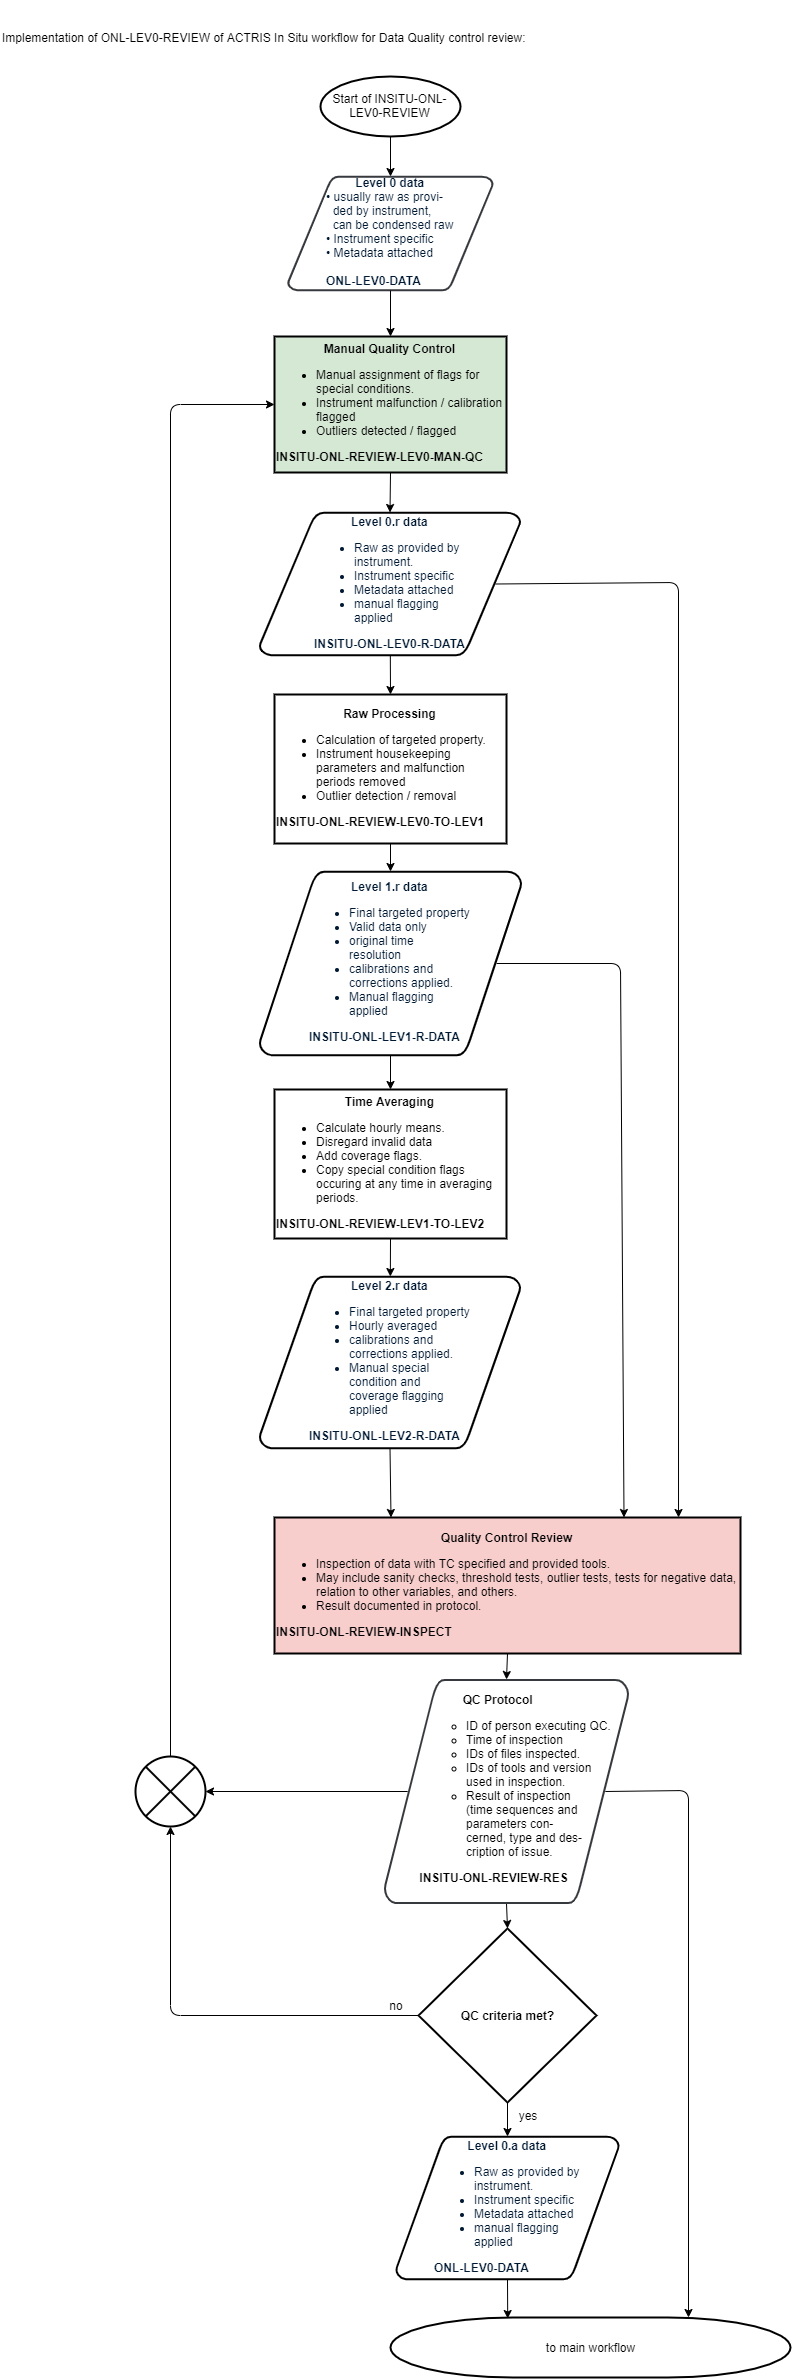

The diagram above was exported from draw.io. Its source (the exported page's mxGraphModel, read from the mxfile embedded in the PNG):
<mxGraphModel dx="1024" dy="592" grid="1" gridSize="10" guides="1" tooltips="1" connect="1" arrows="1" fold="1" page="1" pageScale="1" pageWidth="850" pageHeight="1100" math="0" shadow="0">
  <root>
    <mxCell id="ngGHzIP6geNlysYzvhct-0" />
    <mxCell id="ngGHzIP6geNlysYzvhct-1" parent="ngGHzIP6geNlysYzvhct-0" />
    <mxCell id="phr-FQ5731HG0YdBMf6r-0" value="Implementation of&amp;nbsp;ONL-LEV0-REVIEW of ACTRIS In Situ workflow for Data Quality control review:" style="text;html=1;strokeColor=none;fillColor=none;align=left;verticalAlign=middle;whiteSpace=wrap;rounded=0;" parent="ngGHzIP6geNlysYzvhct-1" vertex="1">
      <mxGeometry x="20" y="24" width="560" height="74" as="geometry" />
    </mxCell>
    <mxCell id="zhTMgvMLSTjn2z7BU1vS-0" value="Start of INSITU-ONL-LEV0-REVIEW" style="strokeWidth=2;html=1;shape=mxgraph.flowchart.start_1;whiteSpace=wrap;" parent="ngGHzIP6geNlysYzvhct-1" vertex="1">
      <mxGeometry x="340" y="100" width="140" height="60" as="geometry" />
    </mxCell>
    <mxCell id="HXsseXLR4IXh_D8Npf46-0" value="&lt;b&gt;Level 0 data&lt;/b&gt;&lt;br&gt;&lt;div align=&quot;left&quot;&gt;&lt;span&gt;&lt;span&gt;•&lt;/span&gt;&lt;/span&gt;&lt;span&gt;&amp;nbsp;usually raw as provi-&lt;br&gt;&amp;nbsp; ded by instrument,&lt;br&gt;&amp;nbsp; can be condensed raw&lt;/span&gt;&lt;/div&gt;&lt;div align=&quot;left&quot;&gt;&lt;span&gt;&lt;span&gt;•&lt;/span&gt;&lt;/span&gt;&lt;span&gt; Instrument specific&lt;/span&gt;&lt;/div&gt;&lt;div align=&quot;left&quot;&gt;&lt;span&gt;&lt;span&gt;•&lt;/span&gt;&lt;/span&gt;&lt;span&gt; Metadata attached&lt;br&gt;&lt;/span&gt;&lt;span&gt;&lt;b&gt;&lt;br&gt;ONL-LEV0-DATA&lt;/b&gt;&lt;/span&gt;&lt;span&gt;&lt;/span&gt;&lt;br&gt;&lt;/div&gt;" style="shape=mxgraph.flowchart.data;fillColor=none;strokeColor=#36393d;strokeWidth=2;gradientDirection=north;fontColor=#001933;fontStyle=0;html=1;" parent="ngGHzIP6geNlysYzvhct-1" vertex="1">
      <mxGeometry x="307.5" y="200" width="205" height="114" as="geometry" />
    </mxCell>
    <mxCell id="zaJv7uvzS7I8bJupsKWP-0" style="edgeStyle=orthogonalEdgeStyle;rounded=0;html=1;jettySize=auto;orthogonalLoop=1;entryX=0.5;entryY=0;entryPerimeter=0;exitX=0.5;exitY=1;exitDx=0;exitDy=0;exitPerimeter=0;entryDx=0;entryDy=0;" parent="ngGHzIP6geNlysYzvhct-1" source="zhTMgvMLSTjn2z7BU1vS-0" target="HXsseXLR4IXh_D8Npf46-0" edge="1">
      <mxGeometry relative="1" as="geometry">
        <mxPoint x="684.5" y="254" as="targetPoint" />
        <Array as="points" />
        <mxPoint x="684.5" y="228" as="sourcePoint" />
      </mxGeometry>
    </mxCell>
    <mxCell id="TKlDz7x158FPpfx7VD0S-0" value="&lt;b&gt;Manual Quality Control&lt;/b&gt;&lt;br&gt;&lt;div align=&quot;left&quot;&gt;&lt;ul&gt;&lt;li&gt;Manual assignment of flags for special conditions.&lt;/li&gt;&lt;li&gt;Instrument malfunction / calibration flagged&lt;/li&gt;&lt;li&gt;Outliers detected / flagged&lt;br&gt;&lt;/li&gt;&lt;/ul&gt;&lt;/div&gt;&lt;div align=&quot;left&quot;&gt;&lt;b&gt;INSITU-ONL-REVIEW-LEV0-MAN-QC&lt;/b&gt;&lt;br&gt;&lt;/div&gt;" style="whiteSpace=wrap;html=1;strokeWidth=2;fillColor=#d5e8d4;strokeColor=#000000;" parent="ngGHzIP6geNlysYzvhct-1" vertex="1">
      <mxGeometry x="294" y="360" width="232" height="136" as="geometry" />
    </mxCell>
    <mxCell id="TKlDz7x158FPpfx7VD0S-1" style="edgeStyle=orthogonalEdgeStyle;rounded=0;html=1;jettySize=auto;orthogonalLoop=1;entryX=0.5;entryY=0;entryDx=0;entryDy=0;exitX=0.5;exitY=1;exitDx=0;exitDy=0;exitPerimeter=0;" parent="ngGHzIP6geNlysYzvhct-1" source="HXsseXLR4IXh_D8Npf46-0" target="TKlDz7x158FPpfx7VD0S-0" edge="1">
      <mxGeometry relative="1" as="geometry">
        <mxPoint x="420" y="210" as="targetPoint" />
        <Array as="points" />
        <mxPoint x="420" y="330" as="sourcePoint" />
      </mxGeometry>
    </mxCell>
    <mxCell id="Uytax0C8ky-9MyNq17k9-0" value="&lt;b&gt;Level 2.r data&lt;/b&gt;&lt;br&gt;&lt;div align=&quot;left&quot;&gt;&lt;span&gt;&lt;/span&gt;&lt;ul&gt;&lt;li&gt;Final targeted property&lt;/li&gt;&lt;li&gt;Hourly averaged&lt;br&gt;&lt;/li&gt;&lt;li&gt;calibrations and&lt;br&gt;corrections applied.&lt;/li&gt;&lt;li&gt;Manual special &lt;br&gt;condition and&lt;br&gt;coverage flagging&lt;br&gt;applied&lt;/li&gt;&lt;/ul&gt;&lt;b&gt;INSITU-ONL-LEV2-R-DATA&lt;/b&gt;&lt;br&gt;&lt;/div&gt;" style="shape=mxgraph.flowchart.data;fillColor=#FFFFFF;strokeColor=#000000;strokeWidth=2;gradientColor=none;gradientDirection=north;fontColor=#001933;fontStyle=0;html=1;" parent="ngGHzIP6geNlysYzvhct-1" vertex="1">
      <mxGeometry x="279" y="1300" width="261" height="172" as="geometry" />
    </mxCell>
    <mxCell id="Uytax0C8ky-9MyNq17k9-1" value="&lt;b&gt;Quality Control Review&lt;/b&gt;&lt;br&gt;&lt;div align=&quot;left&quot;&gt;&lt;ul&gt;&lt;li&gt;Inspection of data with TC specified and provided tools.&lt;/li&gt;&lt;li&gt;May include sanity checks, threshold tests, outlier tests, tests for negative data, relation to other variables, and others.&lt;/li&gt;&lt;li&gt;Result documented in protocol.&lt;/li&gt;&lt;/ul&gt;&lt;/div&gt;&lt;div align=&quot;left&quot;&gt;&lt;b&gt;INSITU-ONL-REVIEW-INSPECT&lt;/b&gt;&lt;br&gt;&lt;/div&gt;" style="whiteSpace=wrap;html=1;strokeWidth=2;fillColor=#f8cecc;strokeColor=#000000;" parent="ngGHzIP6geNlysYzvhct-1" vertex="1">
      <mxGeometry x="294" y="1541" width="466" height="136" as="geometry" />
    </mxCell>
    <mxCell id="liwRuNCPkn0XFNR8LVXc-0" value="&lt;b&gt;QC criteria met?&lt;/b&gt;" style="strokeWidth=2;html=1;shape=mxgraph.flowchart.decision;whiteSpace=wrap;" parent="ngGHzIP6geNlysYzvhct-1" vertex="1">
      <mxGeometry x="438" y="1952" width="178" height="174" as="geometry" />
    </mxCell>
    <mxCell id="FUN1j9R-wRoGNTIF3QhM-0" value="&lt;b&gt;Level 0.r data&lt;/b&gt;&lt;br&gt;&lt;div align=&quot;left&quot;&gt;&lt;span&gt;&lt;/span&gt;&lt;ul&gt;&lt;li&gt;&lt;span&gt;Raw as provided by&lt;/span&gt;&lt;span&gt;&lt;br&gt;instrument.&lt;/span&gt;&lt;/li&gt;&lt;li&gt;&lt;span&gt;Instrument specific&lt;/span&gt;&lt;/li&gt;&lt;li&gt;&lt;span&gt;Metadata attached&lt;/span&gt;&lt;/li&gt;&lt;li&gt;&lt;span&gt;manual flagging&lt;br&gt;applied&lt;/span&gt;&lt;/li&gt;&lt;/ul&gt;&lt;span&gt;&lt;b&gt;INSITU-ONL-LEV0-R-DATA&lt;/b&gt;&lt;br&gt;&lt;/span&gt;&lt;/div&gt;" style="shape=mxgraph.flowchart.data;fillColor=#FFFFFF;strokeColor=#000000;strokeWidth=2;gradientColor=none;gradientDirection=north;fontColor=#001933;fontStyle=0;html=1;" parent="ngGHzIP6geNlysYzvhct-1" vertex="1">
      <mxGeometry x="279" y="536" width="261" height="143" as="geometry" />
    </mxCell>
    <mxCell id="ehOufxvl2iBk6dygRkuj-0" value="&lt;b&gt;Raw Processing&lt;/b&gt;&lt;br&gt;&lt;div align=&quot;left&quot;&gt;&lt;ul&gt;&lt;li&gt;Calculation of targeted property.&lt;/li&gt;&lt;li&gt;Instrument housekeeping parameters and malfunction periods removed&lt;/li&gt;&lt;li&gt;Outlier detection / removal&lt;br&gt;&lt;/li&gt;&lt;/ul&gt;&lt;/div&gt;&lt;div align=&quot;left&quot;&gt;&lt;b&gt;INSITU-ONL-REVIEW-LEV0-TO-LEV1&lt;/b&gt;&lt;br&gt;&lt;/div&gt;" style="whiteSpace=wrap;html=1;strokeWidth=2;" parent="ngGHzIP6geNlysYzvhct-1" vertex="1">
      <mxGeometry x="294" y="718" width="232" height="149" as="geometry" />
    </mxCell>
    <mxCell id="ehOufxvl2iBk6dygRkuj-1" value="&lt;b&gt;Level 1.r data&lt;/b&gt;&lt;br&gt;&lt;div align=&quot;left&quot;&gt;&lt;span&gt;&lt;/span&gt;&lt;ul&gt;&lt;li&gt;Final targeted property&lt;/li&gt;&lt;li&gt;Valid data only&lt;/li&gt;&lt;li&gt;original time&lt;br&gt;resolution&lt;/li&gt;&lt;li&gt;calibrations and&lt;br&gt;corrections applied.&lt;/li&gt;&lt;li&gt;Manual flagging&lt;br&gt;applied&lt;/li&gt;&lt;/ul&gt;&lt;b&gt;INSITU-ONL-LEV1-R-DATA&lt;/b&gt;&lt;br&gt;&lt;/div&gt;" style="shape=mxgraph.flowchart.data;fillColor=#FFFFFF;strokeColor=#000000;strokeWidth=2;gradientColor=none;gradientDirection=north;fontColor=#001933;fontStyle=0;html=1;" parent="ngGHzIP6geNlysYzvhct-1" vertex="1">
      <mxGeometry x="279" y="895" width="262" height="184" as="geometry" />
    </mxCell>
    <mxCell id="ehOufxvl2iBk6dygRkuj-2" value="&lt;b&gt;Time Averaging&lt;/b&gt;&lt;br&gt;&lt;div align=&quot;left&quot;&gt;&lt;ul&gt;&lt;li&gt;Calculate hourly means.&lt;/li&gt;&lt;li&gt;Disregard invalid data&lt;/li&gt;&lt;li&gt;Add coverage flags.&lt;/li&gt;&lt;li&gt;Copy special condition flags occuring at any time in averaging periods.&lt;/li&gt;&lt;/ul&gt;&lt;b&gt;INSITU-ONL-REVIEW-LEV1-TO-LEV2&lt;/b&gt;&lt;br&gt;&lt;/div&gt;" style="whiteSpace=wrap;html=1;strokeWidth=2;" parent="ngGHzIP6geNlysYzvhct-1" vertex="1">
      <mxGeometry x="294" y="1113" width="232" height="149" as="geometry" />
    </mxCell>
    <mxCell id="ehOufxvl2iBk6dygRkuj-3" value="" style="endArrow=classic;html=1;exitX=0.5;exitY=1;entryX=0.5;entryY=0;entryDx=0;entryDy=0;entryPerimeter=0;exitDx=0;exitDy=0;" parent="ngGHzIP6geNlysYzvhct-1" source="ehOufxvl2iBk6dygRkuj-0" target="ehOufxvl2iBk6dygRkuj-1" edge="1">
      <mxGeometry width="50" height="50" relative="1" as="geometry">
        <mxPoint x="274.5" y="1248" as="sourcePoint" />
        <mxPoint x="430" y="883" as="targetPoint" />
      </mxGeometry>
    </mxCell>
    <mxCell id="ehOufxvl2iBk6dygRkuj-4" value="" style="endArrow=classic;html=1;exitX=0.5;exitY=1;exitDx=0;exitDy=0;exitPerimeter=0;entryX=0.5;entryY=0;entryDx=0;entryDy=0;" parent="ngGHzIP6geNlysYzvhct-1" source="ehOufxvl2iBk6dygRkuj-1" target="ehOufxvl2iBk6dygRkuj-2" edge="1">
      <mxGeometry width="50" height="50" relative="1" as="geometry">
        <mxPoint x="390" y="1093" as="sourcePoint" />
        <mxPoint x="440" y="1103" as="targetPoint" />
      </mxGeometry>
    </mxCell>
    <mxCell id="Mt2RuSxAqOi4_UJY2uup-0" value="" style="endArrow=classic;html=1;exitX=0.905;exitY=0.5;exitDx=0;exitDy=0;exitPerimeter=0;entryX=0.867;entryY=0;entryDx=0;entryDy=0;entryPerimeter=0;" parent="ngGHzIP6geNlysYzvhct-1" source="FUN1j9R-wRoGNTIF3QhM-0" target="Uytax0C8ky-9MyNq17k9-1" edge="1">
      <mxGeometry width="50" height="50" relative="1" as="geometry">
        <mxPoint x="590" y="605.5" as="sourcePoint" />
        <mxPoint x="710" y="1510" as="targetPoint" />
        <Array as="points">
          <mxPoint x="698" y="606" />
        </Array>
      </mxGeometry>
    </mxCell>
    <mxCell id="Mt2RuSxAqOi4_UJY2uup-1" value="" style="endArrow=classic;html=1;exitX=0.905;exitY=0.5;exitDx=0;exitDy=0;exitPerimeter=0;entryX=0.75;entryY=0;entryDx=0;entryDy=0;" parent="ngGHzIP6geNlysYzvhct-1" source="ehOufxvl2iBk6dygRkuj-1" target="Uytax0C8ky-9MyNq17k9-1" edge="1">
      <mxGeometry width="50" height="50" relative="1" as="geometry">
        <mxPoint x="510.31500000000005" y="615.5" as="sourcePoint" />
        <mxPoint x="682.884" y="1553.04" as="targetPoint" />
        <Array as="points">
          <mxPoint x="640" y="987" />
        </Array>
      </mxGeometry>
    </mxCell>
    <mxCell id="Mt2RuSxAqOi4_UJY2uup-2" value="" style="endArrow=classic;html=1;exitX=0.5;exitY=1;exitDx=0;exitDy=0;exitPerimeter=0;entryX=0.25;entryY=0;entryDx=0;entryDy=0;" parent="ngGHzIP6geNlysYzvhct-1" source="Uytax0C8ky-9MyNq17k9-0" target="Uytax0C8ky-9MyNq17k9-1" edge="1">
      <mxGeometry width="50" height="50" relative="1" as="geometry">
        <mxPoint x="20" y="1750" as="sourcePoint" />
        <mxPoint x="70" y="1700" as="targetPoint" />
      </mxGeometry>
    </mxCell>
    <mxCell id="Mt2RuSxAqOi4_UJY2uup-3" value="" style="endArrow=classic;html=1;exitX=0.5;exitY=1;exitDx=0;exitDy=0;" parent="ngGHzIP6geNlysYzvhct-1" source="ehOufxvl2iBk6dygRkuj-2" target="Uytax0C8ky-9MyNq17k9-0" edge="1">
      <mxGeometry width="50" height="50" relative="1" as="geometry">
        <mxPoint x="20" y="1750" as="sourcePoint" />
        <mxPoint x="70" y="1700" as="targetPoint" />
      </mxGeometry>
    </mxCell>
    <mxCell id="Mt2RuSxAqOi4_UJY2uup-4" value="" style="endArrow=classic;html=1;entryX=0.5;entryY=0;entryDx=0;entryDy=0;entryPerimeter=0;exitX=0.5;exitY=1;exitDx=0;exitDy=0;" parent="ngGHzIP6geNlysYzvhct-1" source="TKlDz7x158FPpfx7VD0S-0" target="FUN1j9R-wRoGNTIF3QhM-0" edge="1">
      <mxGeometry width="50" height="50" relative="1" as="geometry">
        <mxPoint x="130" y="550" as="sourcePoint" />
        <mxPoint x="180" y="500" as="targetPoint" />
      </mxGeometry>
    </mxCell>
    <mxCell id="Mt2RuSxAqOi4_UJY2uup-5" value="" style="endArrow=classic;html=1;entryX=0.5;entryY=0;entryDx=0;entryDy=0;" parent="ngGHzIP6geNlysYzvhct-1" source="FUN1j9R-wRoGNTIF3QhM-0" target="ehOufxvl2iBk6dygRkuj-0" edge="1">
      <mxGeometry width="50" height="50" relative="1" as="geometry">
        <mxPoint x="140" y="560" as="sourcePoint" />
        <mxPoint x="190" y="510" as="targetPoint" />
      </mxGeometry>
    </mxCell>
    <mxCell id="Mt2RuSxAqOi4_UJY2uup-8" value="" style="endArrow=classic;html=1;entryX=0;entryY=0.5;entryDx=0;entryDy=0;exitX=0.5;exitY=0;exitDx=0;exitDy=0;exitPerimeter=0;" parent="ngGHzIP6geNlysYzvhct-1" source="Ek_DNcK9T-3lx6ctGdzn-1" target="TKlDz7x158FPpfx7VD0S-0" edge="1">
      <mxGeometry width="50" height="50" relative="1" as="geometry">
        <mxPoint x="230" y="1750" as="sourcePoint" />
        <mxPoint x="170" y="920" as="targetPoint" />
        <Array as="points">
          <mxPoint x="190" y="428" />
        </Array>
      </mxGeometry>
    </mxCell>
    <mxCell id="Mt2RuSxAqOi4_UJY2uup-9" value="" style="endArrow=classic;html=1;exitX=0.5;exitY=1;exitDx=0;exitDy=0;entryX=0.5;entryY=0;entryDx=0;entryDy=0;entryPerimeter=0;" parent="ngGHzIP6geNlysYzvhct-1" source="Uytax0C8ky-9MyNq17k9-1" target="CMMSUSJJ-eX0xEnY9f9O-0" edge="1">
      <mxGeometry width="50" height="50" relative="1" as="geometry">
        <mxPoint x="20" y="1990" as="sourcePoint" />
        <mxPoint x="540" y="1690" as="targetPoint" />
      </mxGeometry>
    </mxCell>
    <mxCell id="o3ou3rscCQI00ib3_KBS-0" value="&lt;b&gt;Level 0.a data&lt;/b&gt;&lt;br&gt;&lt;div align=&quot;left&quot;&gt;&lt;span&gt;&lt;/span&gt;&lt;ul&gt;&lt;li&gt;&lt;span&gt;Raw as provided by&lt;/span&gt;&lt;span&gt;&lt;br&gt;instrument.&lt;/span&gt;&lt;/li&gt;&lt;li&gt;&lt;span&gt;Instrument specific&lt;/span&gt;&lt;/li&gt;&lt;li&gt;&lt;span&gt;Metadata attached&lt;/span&gt;&lt;/li&gt;&lt;li&gt;&lt;span&gt;manual flagging&lt;br&gt;applied&lt;/span&gt;&lt;/li&gt;&lt;/ul&gt;&lt;span&gt;&lt;b&gt;ONL-LEV0-DATA&lt;/b&gt;&lt;br&gt;&lt;/span&gt;&lt;/div&gt;" style="shape=mxgraph.flowchart.data;fillColor=#FFFFFF;strokeColor=#000000;strokeWidth=2;gradientColor=none;gradientDirection=north;fontColor=#001933;fontStyle=0;html=1;" parent="ngGHzIP6geNlysYzvhct-1" vertex="1">
      <mxGeometry x="415.5" y="2160" width="223" height="143" as="geometry" />
    </mxCell>
    <mxCell id="o3ou3rscCQI00ib3_KBS-1" value="to main workflow" style="strokeWidth=2;html=1;shape=mxgraph.flowchart.terminator;whiteSpace=wrap;" parent="ngGHzIP6geNlysYzvhct-1" vertex="1">
      <mxGeometry x="410" y="2341" width="400" height="60" as="geometry" />
    </mxCell>
    <mxCell id="o3ou3rscCQI00ib3_KBS-2" value="" style="endArrow=classic;html=1;exitX=0.5;exitY=1;exitDx=0;exitDy=0;exitPerimeter=0;" parent="ngGHzIP6geNlysYzvhct-1" source="liwRuNCPkn0XFNR8LVXc-0" target="o3ou3rscCQI00ib3_KBS-0" edge="1">
      <mxGeometry width="50" height="50" relative="1" as="geometry">
        <mxPoint x="269" y="2231" as="sourcePoint" />
        <mxPoint x="319" y="2181" as="targetPoint" />
      </mxGeometry>
    </mxCell>
    <mxCell id="o3ou3rscCQI00ib3_KBS-3" value="" style="endArrow=classic;html=1;exitX=0.5;exitY=1;exitDx=0;exitDy=0;exitPerimeter=0;entryX=0.293;entryY=0.017;entryDx=0;entryDy=0;entryPerimeter=0;" parent="ngGHzIP6geNlysYzvhct-1" source="o3ou3rscCQI00ib3_KBS-0" target="o3ou3rscCQI00ib3_KBS-1" edge="1">
      <mxGeometry width="50" height="50" relative="1" as="geometry">
        <mxPoint x="537" y="2136" as="sourcePoint" />
        <mxPoint x="537" y="2170" as="targetPoint" />
      </mxGeometry>
    </mxCell>
    <mxCell id="o3ou3rscCQI00ib3_KBS-4" value="yes" style="text;html=1;strokeColor=none;fillColor=none;align=center;verticalAlign=middle;whiteSpace=wrap;rounded=0;" parent="ngGHzIP6geNlysYzvhct-1" vertex="1">
      <mxGeometry x="527" y="2129" width="40" height="20" as="geometry" />
    </mxCell>
    <mxCell id="o3ou3rscCQI00ib3_KBS-5" value="no" style="text;html=1;strokeColor=none;fillColor=none;align=center;verticalAlign=middle;whiteSpace=wrap;rounded=0;" parent="ngGHzIP6geNlysYzvhct-1" vertex="1">
      <mxGeometry x="395.5" y="2019" width="40" height="20" as="geometry" />
    </mxCell>
    <mxCell id="Ek_DNcK9T-3lx6ctGdzn-0" value="" style="endArrow=classic;html=1;exitX=0.5;exitY=1;exitDx=0;exitDy=0;exitPerimeter=0;entryX=0.5;entryY=0;entryDx=0;entryDy=0;entryPerimeter=0;" parent="ngGHzIP6geNlysYzvhct-1" source="CMMSUSJJ-eX0xEnY9f9O-0" target="liwRuNCPkn0XFNR8LVXc-0" edge="1">
      <mxGeometry width="50" height="50" relative="1" as="geometry">
        <mxPoint x="527.5" y="1903.0900000000001" as="sourcePoint" />
        <mxPoint x="319" y="1895" as="targetPoint" />
      </mxGeometry>
    </mxCell>
    <mxCell id="Ek_DNcK9T-3lx6ctGdzn-1" value="" style="verticalLabelPosition=bottom;verticalAlign=top;html=1;strokeWidth=2;shape=mxgraph.flowchart.or;" parent="ngGHzIP6geNlysYzvhct-1" vertex="1">
      <mxGeometry x="155" y="1780" width="70" height="70" as="geometry" />
    </mxCell>
    <mxCell id="Ek_DNcK9T-3lx6ctGdzn-2" value="" style="endArrow=classic;html=1;exitX=0.095;exitY=0.5;exitDx=0;exitDy=0;exitPerimeter=0;entryX=1;entryY=0.5;entryDx=0;entryDy=0;entryPerimeter=0;" parent="ngGHzIP6geNlysYzvhct-1" source="CMMSUSJJ-eX0xEnY9f9O-0" target="Ek_DNcK9T-3lx6ctGdzn-1" edge="1">
      <mxGeometry width="50" height="50" relative="1" as="geometry">
        <mxPoint x="406" y="1815" as="sourcePoint" />
        <mxPoint x="240" y="1830" as="targetPoint" />
      </mxGeometry>
    </mxCell>
    <mxCell id="Ek_DNcK9T-3lx6ctGdzn-3" value="" style="endArrow=classic;html=1;entryX=0.5;entryY=1;entryDx=0;entryDy=0;entryPerimeter=0;exitX=0;exitY=0.5;exitDx=0;exitDy=0;exitPerimeter=0;" parent="ngGHzIP6geNlysYzvhct-1" source="liwRuNCPkn0XFNR8LVXc-0" target="Ek_DNcK9T-3lx6ctGdzn-1" edge="1">
      <mxGeometry width="50" height="50" relative="1" as="geometry">
        <mxPoint x="20" y="2470" as="sourcePoint" />
        <mxPoint x="70" y="2420" as="targetPoint" />
        <Array as="points">
          <mxPoint x="190" y="2039" />
        </Array>
      </mxGeometry>
    </mxCell>
    <mxCell id="Y-OEtUQn8VOG3yvWDNSn-0" value="" style="endArrow=classic;html=1;exitX=0.905;exitY=0.5;exitDx=0;exitDy=0;exitPerimeter=0;entryX=0.745;entryY=0;entryDx=0;entryDy=0;entryPerimeter=0;" parent="ngGHzIP6geNlysYzvhct-1" source="CMMSUSJJ-eX0xEnY9f9O-0" target="o3ou3rscCQI00ib3_KBS-1" edge="1">
      <mxGeometry width="50" height="50" relative="1" as="geometry">
        <mxPoint x="649" y="1814.08" as="sourcePoint" />
        <mxPoint x="790" y="2110" as="targetPoint" />
        <Array as="points">
          <mxPoint x="708" y="1814" />
        </Array>
      </mxGeometry>
    </mxCell>
    <mxCell id="CMMSUSJJ-eX0xEnY9f9O-0" value="&lt;div align=&quot;left&quot;&gt;&amp;nbsp; &amp;nbsp; &amp;nbsp; &amp;nbsp; &amp;nbsp; &amp;nbsp; &amp;nbsp; &amp;nbsp; &amp;nbsp; &amp;nbsp; &amp;nbsp; &amp;nbsp;&lt;b&gt;QC Protocol&lt;/b&gt;&lt;br&gt;&lt;ul&gt;&lt;ul&gt;&lt;li&gt;&lt;span style=&quot;text-align: center&quot;&gt;ID of person executing QC.&lt;/span&gt;&lt;/li&gt;&lt;li&gt;Time of inspection&lt;/li&gt;&lt;li&gt;IDs of files inspected.&lt;/li&gt;&lt;li&gt;IDs of tools and version &lt;br&gt;used in inspection.&lt;/li&gt;&lt;li&gt;Result of inspection &lt;br&gt;(time sequences and parameters con-&lt;br&gt;cerned, type and des-&lt;br&gt;cription of issue.&lt;/li&gt;&lt;/ul&gt;&lt;/ul&gt;&lt;div align=&quot;left&quot;&gt;&lt;b&gt;&amp;nbsp; &amp;nbsp; &amp;nbsp; &amp;nbsp; &amp;nbsp; INSITU-ONL-REVIEW-RES&lt;/b&gt;&lt;/div&gt;&lt;/div&gt;" style="strokeWidth=2;html=1;shape=mxgraph.flowchart.data;whiteSpace=wrap;fillColor=none;strokeColor=#36393d;" parent="ngGHzIP6geNlysYzvhct-1" vertex="1">
      <mxGeometry x="404" y="1703" width="244" height="224" as="geometry" />
    </mxCell>
  </root>
</mxGraphModel>